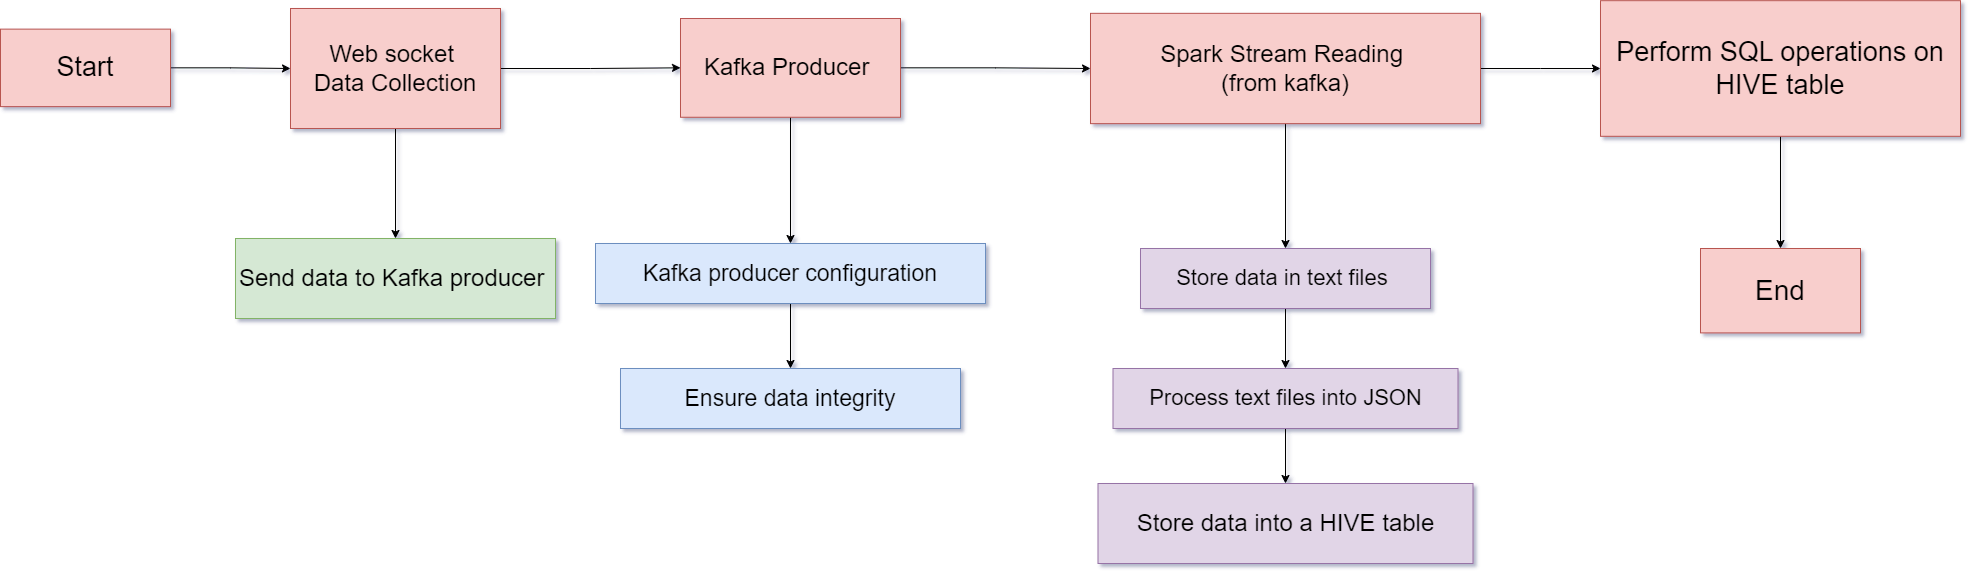

The diagram above was exported from draw.io. Its source (the exported page's mxGraphModel, read from the mxfile embedded in the PNG):
<mxGraphModel dx="3160" dy="1238" grid="1" gridSize="10" guides="1" tooltips="1" connect="1" arrows="1" fold="1" page="1" pageScale="1" pageWidth="827" pageHeight="1169" math="0" shadow="0">
  <root>
    <mxCell id="WIyWlLk6GJQsqaUBKTNV-0" />
    <mxCell id="WIyWlLk6GJQsqaUBKTNV-1" parent="WIyWlLk6GJQsqaUBKTNV-0" />
    <mxCell id="0k0de_SskKu5i5J10nEW-13" value="" style="edgeStyle=orthogonalEdgeStyle;rounded=0;orthogonalLoop=1;jettySize=auto;html=1;" edge="1" parent="WIyWlLk6GJQsqaUBKTNV-1" source="0k0de_SskKu5i5J10nEW-1" target="0k0de_SskKu5i5J10nEW-12">
      <mxGeometry relative="1" as="geometry" />
    </mxCell>
    <mxCell id="0k0de_SskKu5i5J10nEW-1" value="Start" style="rounded=0;whiteSpace=wrap;html=1;fontSize=27;fillColor=#f8cecc;strokeColor=#b85450;" vertex="1" parent="WIyWlLk6GJQsqaUBKTNV-1">
      <mxGeometry x="-820" y="50.63" width="170" height="77.5" as="geometry" />
    </mxCell>
    <mxCell id="0k0de_SskKu5i5J10nEW-15" value="" style="edgeStyle=orthogonalEdgeStyle;rounded=0;orthogonalLoop=1;jettySize=auto;html=1;" edge="1" parent="WIyWlLk6GJQsqaUBKTNV-1" source="0k0de_SskKu5i5J10nEW-12" target="0k0de_SskKu5i5J10nEW-14">
      <mxGeometry relative="1" as="geometry" />
    </mxCell>
    <mxCell id="0k0de_SskKu5i5J10nEW-65" value="" style="edgeStyle=orthogonalEdgeStyle;rounded=0;orthogonalLoop=1;jettySize=auto;html=1;" edge="1" parent="WIyWlLk6GJQsqaUBKTNV-1" source="0k0de_SskKu5i5J10nEW-12" target="0k0de_SskKu5i5J10nEW-42">
      <mxGeometry relative="1" as="geometry" />
    </mxCell>
    <mxCell id="0k0de_SskKu5i5J10nEW-12" value="Web socket&amp;nbsp;&lt;div style=&quot;font-size: 24px;&quot;&gt;Data Collection&lt;/div&gt;" style="whiteSpace=wrap;html=1;rounded=0;fontSize=24;fillColor=#f8cecc;strokeColor=#b85450;" vertex="1" parent="WIyWlLk6GJQsqaUBKTNV-1">
      <mxGeometry x="-530" y="29.99" width="210" height="120" as="geometry" />
    </mxCell>
    <mxCell id="0k0de_SskKu5i5J10nEW-50" value="" style="edgeStyle=orthogonalEdgeStyle;rounded=0;orthogonalLoop=1;jettySize=auto;html=1;" edge="1" parent="WIyWlLk6GJQsqaUBKTNV-1" source="0k0de_SskKu5i5J10nEW-14" target="0k0de_SskKu5i5J10nEW-49">
      <mxGeometry relative="1" as="geometry" />
    </mxCell>
    <mxCell id="0k0de_SskKu5i5J10nEW-66" value="" style="edgeStyle=orthogonalEdgeStyle;rounded=0;orthogonalLoop=1;jettySize=auto;html=1;" edge="1" parent="WIyWlLk6GJQsqaUBKTNV-1" source="0k0de_SskKu5i5J10nEW-14" target="0k0de_SskKu5i5J10nEW-24">
      <mxGeometry relative="1" as="geometry" />
    </mxCell>
    <mxCell id="0k0de_SskKu5i5J10nEW-14" value="Kafka Producer&amp;nbsp;" style="whiteSpace=wrap;html=1;rounded=0;fontSize=24;fillColor=#f8cecc;strokeColor=#b85450;" vertex="1" parent="WIyWlLk6GJQsqaUBKTNV-1">
      <mxGeometry x="-140" y="40.01" width="220" height="98.75" as="geometry" />
    </mxCell>
    <mxCell id="0k0de_SskKu5i5J10nEW-67" value="" style="edgeStyle=orthogonalEdgeStyle;rounded=0;orthogonalLoop=1;jettySize=auto;html=1;" edge="1" parent="WIyWlLk6GJQsqaUBKTNV-1" source="0k0de_SskKu5i5J10nEW-24" target="0k0de_SskKu5i5J10nEW-30">
      <mxGeometry relative="1" as="geometry" />
    </mxCell>
    <mxCell id="0k0de_SskKu5i5J10nEW-24" value="Kafka producer configuration" style="whiteSpace=wrap;html=1;rounded=0;fontSize=23;fillColor=#dae8fc;strokeColor=#6c8ebf;" vertex="1" parent="WIyWlLk6GJQsqaUBKTNV-1">
      <mxGeometry x="-225" y="265" width="390" height="60" as="geometry" />
    </mxCell>
    <mxCell id="0k0de_SskKu5i5J10nEW-30" value="Ensure data integrity" style="whiteSpace=wrap;html=1;rounded=0;fontSize=23;fillColor=#dae8fc;strokeColor=#6c8ebf;" vertex="1" parent="WIyWlLk6GJQsqaUBKTNV-1">
      <mxGeometry x="-200" y="390" width="340" height="60" as="geometry" />
    </mxCell>
    <mxCell id="0k0de_SskKu5i5J10nEW-35" value="" style="edgeStyle=orthogonalEdgeStyle;rounded=0;orthogonalLoop=1;jettySize=auto;html=1;" edge="1" parent="WIyWlLk6GJQsqaUBKTNV-1" source="0k0de_SskKu5i5J10nEW-32" target="0k0de_SskKu5i5J10nEW-34">
      <mxGeometry relative="1" as="geometry" />
    </mxCell>
    <mxCell id="0k0de_SskKu5i5J10nEW-32" value="Store data in text files&amp;nbsp;" style="whiteSpace=wrap;html=1;rounded=0;fontSize=22;fillColor=#e1d5e7;strokeColor=#9673a6;" vertex="1" parent="WIyWlLk6GJQsqaUBKTNV-1">
      <mxGeometry x="320" y="270" width="290" height="60" as="geometry" />
    </mxCell>
    <mxCell id="0k0de_SskKu5i5J10nEW-70" value="" style="edgeStyle=orthogonalEdgeStyle;rounded=0;orthogonalLoop=1;jettySize=auto;html=1;" edge="1" parent="WIyWlLk6GJQsqaUBKTNV-1" source="0k0de_SskKu5i5J10nEW-34" target="0k0de_SskKu5i5J10nEW-69">
      <mxGeometry relative="1" as="geometry" />
    </mxCell>
    <mxCell id="0k0de_SskKu5i5J10nEW-34" value="Process text files into JSON" style="whiteSpace=wrap;html=1;rounded=0;fontSize=22;fillColor=#e1d5e7;strokeColor=#9673a6;" vertex="1" parent="WIyWlLk6GJQsqaUBKTNV-1">
      <mxGeometry x="292.5" y="390" width="345" height="60" as="geometry" />
    </mxCell>
    <mxCell id="0k0de_SskKu5i5J10nEW-42" value="Send data to Kafka producer&amp;nbsp;" style="whiteSpace=wrap;html=1;rounded=0;fontSize=24;fillColor=#d5e8d4;strokeColor=#82b366;" vertex="1" parent="WIyWlLk6GJQsqaUBKTNV-1">
      <mxGeometry x="-585" y="260" width="320" height="80" as="geometry" />
    </mxCell>
    <mxCell id="0k0de_SskKu5i5J10nEW-54" value="" style="edgeStyle=orthogonalEdgeStyle;rounded=0;orthogonalLoop=1;jettySize=auto;html=1;" edge="1" parent="WIyWlLk6GJQsqaUBKTNV-1" source="0k0de_SskKu5i5J10nEW-49" target="0k0de_SskKu5i5J10nEW-32">
      <mxGeometry relative="1" as="geometry" />
    </mxCell>
    <mxCell id="0k0de_SskKu5i5J10nEW-72" value="" style="edgeStyle=orthogonalEdgeStyle;rounded=0;orthogonalLoop=1;jettySize=auto;html=1;" edge="1" parent="WIyWlLk6GJQsqaUBKTNV-1" source="0k0de_SskKu5i5J10nEW-49" target="0k0de_SskKu5i5J10nEW-71">
      <mxGeometry relative="1" as="geometry" />
    </mxCell>
    <mxCell id="0k0de_SskKu5i5J10nEW-49" value="Spark Stream Reading&amp;nbsp;&lt;br&gt;(from kafka)" style="whiteSpace=wrap;html=1;fontSize=24;fillColor=#f8cecc;strokeColor=#b85450;rounded=0;" vertex="1" parent="WIyWlLk6GJQsqaUBKTNV-1">
      <mxGeometry x="270" y="34.82999999999999" width="390" height="110.31" as="geometry" />
    </mxCell>
    <mxCell id="0k0de_SskKu5i5J10nEW-69" value="Store data into a HIVE table" style="whiteSpace=wrap;html=1;fontSize=24;fillColor=#e1d5e7;strokeColor=#9673a6;rounded=0;" vertex="1" parent="WIyWlLk6GJQsqaUBKTNV-1">
      <mxGeometry x="277.5" y="505" width="375" height="80" as="geometry" />
    </mxCell>
    <mxCell id="0k0de_SskKu5i5J10nEW-74" value="" style="edgeStyle=orthogonalEdgeStyle;rounded=0;orthogonalLoop=1;jettySize=auto;html=1;" edge="1" parent="WIyWlLk6GJQsqaUBKTNV-1" source="0k0de_SskKu5i5J10nEW-71" target="0k0de_SskKu5i5J10nEW-73">
      <mxGeometry relative="1" as="geometry" />
    </mxCell>
    <mxCell id="0k0de_SskKu5i5J10nEW-71" value="Perform SQL operations on HIVE table" style="whiteSpace=wrap;html=1;fontSize=27;fillColor=#f8cecc;strokeColor=#b85450;rounded=0;" vertex="1" parent="WIyWlLk6GJQsqaUBKTNV-1">
      <mxGeometry x="780" y="22.17" width="360" height="135.63" as="geometry" />
    </mxCell>
    <mxCell id="0k0de_SskKu5i5J10nEW-73" value="End" style="whiteSpace=wrap;html=1;fontSize=28;fillColor=#f8cecc;strokeColor=#b85450;rounded=0;" vertex="1" parent="WIyWlLk6GJQsqaUBKTNV-1">
      <mxGeometry x="880" y="270" width="160" height="84.39" as="geometry" />
    </mxCell>
  </root>
</mxGraphModel>